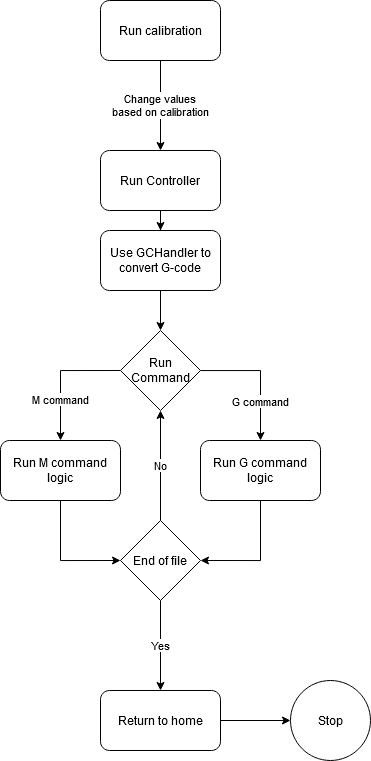

The diagram above was exported from draw.io. Its source (the exported page's mxGraphModel, read from the mxfile embedded in the PNG):
<mxGraphModel dx="2440" dy="1355" grid="1" gridSize="10" guides="1" tooltips="1" connect="1" arrows="1" fold="1" page="1" pageScale="1" pageWidth="827" pageHeight="1169" math="0" shadow="0">
  <root>
    <mxCell id="0" />
    <mxCell id="1" parent="0" />
    <mxCell id="UItWqAQV_cJZD4Yx7Ik4-13" value="" style="edgeStyle=orthogonalEdgeStyle;rounded=0;orthogonalLoop=1;jettySize=auto;html=1;" edge="1" parent="1" source="UItWqAQV_cJZD4Yx7Ik4-9" target="UItWqAQV_cJZD4Yx7Ik4-12">
      <mxGeometry relative="1" as="geometry" />
    </mxCell>
    <mxCell id="UItWqAQV_cJZD4Yx7Ik4-9" value="Run Controller" style="whiteSpace=wrap;html=1;rounded=1;" vertex="1" parent="1">
      <mxGeometry x="300" y="310" width="120" height="60" as="geometry" />
    </mxCell>
    <mxCell id="UItWqAQV_cJZD4Yx7Ik4-17" style="edgeStyle=orthogonalEdgeStyle;rounded=0;orthogonalLoop=1;jettySize=auto;html=1;entryX=0.5;entryY=0;entryDx=0;entryDy=0;" edge="1" parent="1" source="UItWqAQV_cJZD4Yx7Ik4-12" target="UItWqAQV_cJZD4Yx7Ik4-16">
      <mxGeometry relative="1" as="geometry" />
    </mxCell>
    <mxCell id="UItWqAQV_cJZD4Yx7Ik4-12" value="Use GCHandler to convert G-code" style="whiteSpace=wrap;html=1;rounded=1;" vertex="1" parent="1">
      <mxGeometry x="300" y="390" width="120" height="60" as="geometry" />
    </mxCell>
    <mxCell id="UItWqAQV_cJZD4Yx7Ik4-19" value="G command" style="edgeStyle=orthogonalEdgeStyle;rounded=0;orthogonalLoop=1;jettySize=auto;html=1;entryX=0.5;entryY=0;entryDx=0;entryDy=0;" edge="1" parent="1" source="UItWqAQV_cJZD4Yx7Ik4-16" target="UItWqAQV_cJZD4Yx7Ik4-18">
      <mxGeometry x="0.3887" relative="1" as="geometry">
        <Array as="points">
          <mxPoint x="460" y="530" />
        </Array>
        <mxPoint as="offset" />
      </mxGeometry>
    </mxCell>
    <mxCell id="UItWqAQV_cJZD4Yx7Ik4-38" value="M command" style="edgeStyle=orthogonalEdgeStyle;rounded=0;orthogonalLoop=1;jettySize=auto;html=1;exitX=0;exitY=0.5;exitDx=0;exitDy=0;entryX=0.5;entryY=0;entryDx=0;entryDy=0;" edge="1" parent="1" source="UItWqAQV_cJZD4Yx7Ik4-16" target="UItWqAQV_cJZD4Yx7Ik4-36">
      <mxGeometry x="0.3845" relative="1" as="geometry">
        <mxPoint as="offset" />
      </mxGeometry>
    </mxCell>
    <mxCell id="UItWqAQV_cJZD4Yx7Ik4-16" value="Run Command" style="rhombus;whiteSpace=wrap;html=1;" vertex="1" parent="1">
      <mxGeometry x="320" y="490" width="80" height="80" as="geometry" />
    </mxCell>
    <mxCell id="UItWqAQV_cJZD4Yx7Ik4-33" style="edgeStyle=orthogonalEdgeStyle;rounded=0;orthogonalLoop=1;jettySize=auto;html=1;exitX=0.5;exitY=1;exitDx=0;exitDy=0;entryX=1;entryY=0.5;entryDx=0;entryDy=0;" edge="1" parent="1" source="UItWqAQV_cJZD4Yx7Ik4-18" target="UItWqAQV_cJZD4Yx7Ik4-24">
      <mxGeometry relative="1" as="geometry" />
    </mxCell>
    <mxCell id="UItWqAQV_cJZD4Yx7Ik4-18" value="Run G command logic" style="rounded=1;whiteSpace=wrap;html=1;" vertex="1" parent="1">
      <mxGeometry x="400" y="600" width="120" height="60" as="geometry" />
    </mxCell>
    <mxCell id="UItWqAQV_cJZD4Yx7Ik4-25" value="No" style="edgeStyle=orthogonalEdgeStyle;rounded=0;orthogonalLoop=1;jettySize=auto;html=1;entryX=0.5;entryY=1;entryDx=0;entryDy=0;" edge="1" parent="1" source="UItWqAQV_cJZD4Yx7Ik4-24" target="UItWqAQV_cJZD4Yx7Ik4-16">
      <mxGeometry relative="1" as="geometry" />
    </mxCell>
    <mxCell id="UItWqAQV_cJZD4Yx7Ik4-26" value="Yes" style="edgeStyle=orthogonalEdgeStyle;rounded=0;orthogonalLoop=1;jettySize=auto;html=1;entryX=0.5;entryY=0;entryDx=0;entryDy=0;" edge="1" parent="1" source="UItWqAQV_cJZD4Yx7Ik4-24" target="UItWqAQV_cJZD4Yx7Ik4-27">
      <mxGeometry relative="1" as="geometry">
        <mxPoint x="360" y="830" as="targetPoint" />
      </mxGeometry>
    </mxCell>
    <mxCell id="UItWqAQV_cJZD4Yx7Ik4-24" value="End of file" style="rhombus;whiteSpace=wrap;html=1;" vertex="1" parent="1">
      <mxGeometry x="320" y="680" width="80" height="80" as="geometry" />
    </mxCell>
    <mxCell id="UItWqAQV_cJZD4Yx7Ik4-29" style="edgeStyle=orthogonalEdgeStyle;rounded=0;orthogonalLoop=1;jettySize=auto;html=1;entryX=0;entryY=0.5;entryDx=0;entryDy=0;" edge="1" parent="1" source="UItWqAQV_cJZD4Yx7Ik4-27" target="UItWqAQV_cJZD4Yx7Ik4-28">
      <mxGeometry relative="1" as="geometry" />
    </mxCell>
    <mxCell id="UItWqAQV_cJZD4Yx7Ik4-27" value="Return to home" style="rounded=1;whiteSpace=wrap;html=1;" vertex="1" parent="1">
      <mxGeometry x="300" y="850" width="120" height="60" as="geometry" />
    </mxCell>
    <mxCell id="UItWqAQV_cJZD4Yx7Ik4-28" value="Stop" style="ellipse;whiteSpace=wrap;html=1;aspect=fixed;" vertex="1" parent="1">
      <mxGeometry x="490" y="840" width="80" height="80" as="geometry" />
    </mxCell>
    <mxCell id="UItWqAQV_cJZD4Yx7Ik4-43" style="edgeStyle=orthogonalEdgeStyle;rounded=0;orthogonalLoop=1;jettySize=auto;html=1;exitX=0.5;exitY=1;exitDx=0;exitDy=0;entryX=0;entryY=0.5;entryDx=0;entryDy=0;" edge="1" parent="1" source="UItWqAQV_cJZD4Yx7Ik4-36" target="UItWqAQV_cJZD4Yx7Ik4-24">
      <mxGeometry relative="1" as="geometry" />
    </mxCell>
    <mxCell id="UItWqAQV_cJZD4Yx7Ik4-36" value="Run M command logic" style="rounded=1;whiteSpace=wrap;html=1;" vertex="1" parent="1">
      <mxGeometry x="200" y="600" width="120" height="60" as="geometry" />
    </mxCell>
    <mxCell id="UItWqAQV_cJZD4Yx7Ik4-46" value="Change values &lt;br&gt;based on calibration" style="edgeStyle=orthogonalEdgeStyle;rounded=0;orthogonalLoop=1;jettySize=auto;html=1;" edge="1" parent="1" source="UItWqAQV_cJZD4Yx7Ik4-45" target="UItWqAQV_cJZD4Yx7Ik4-9">
      <mxGeometry relative="1" as="geometry" />
    </mxCell>
    <mxCell id="UItWqAQV_cJZD4Yx7Ik4-45" value="Run calibration" style="rounded=1;whiteSpace=wrap;html=1;" vertex="1" parent="1">
      <mxGeometry x="300" y="160" width="120" height="60" as="geometry" />
    </mxCell>
  </root>
</mxGraphModel>